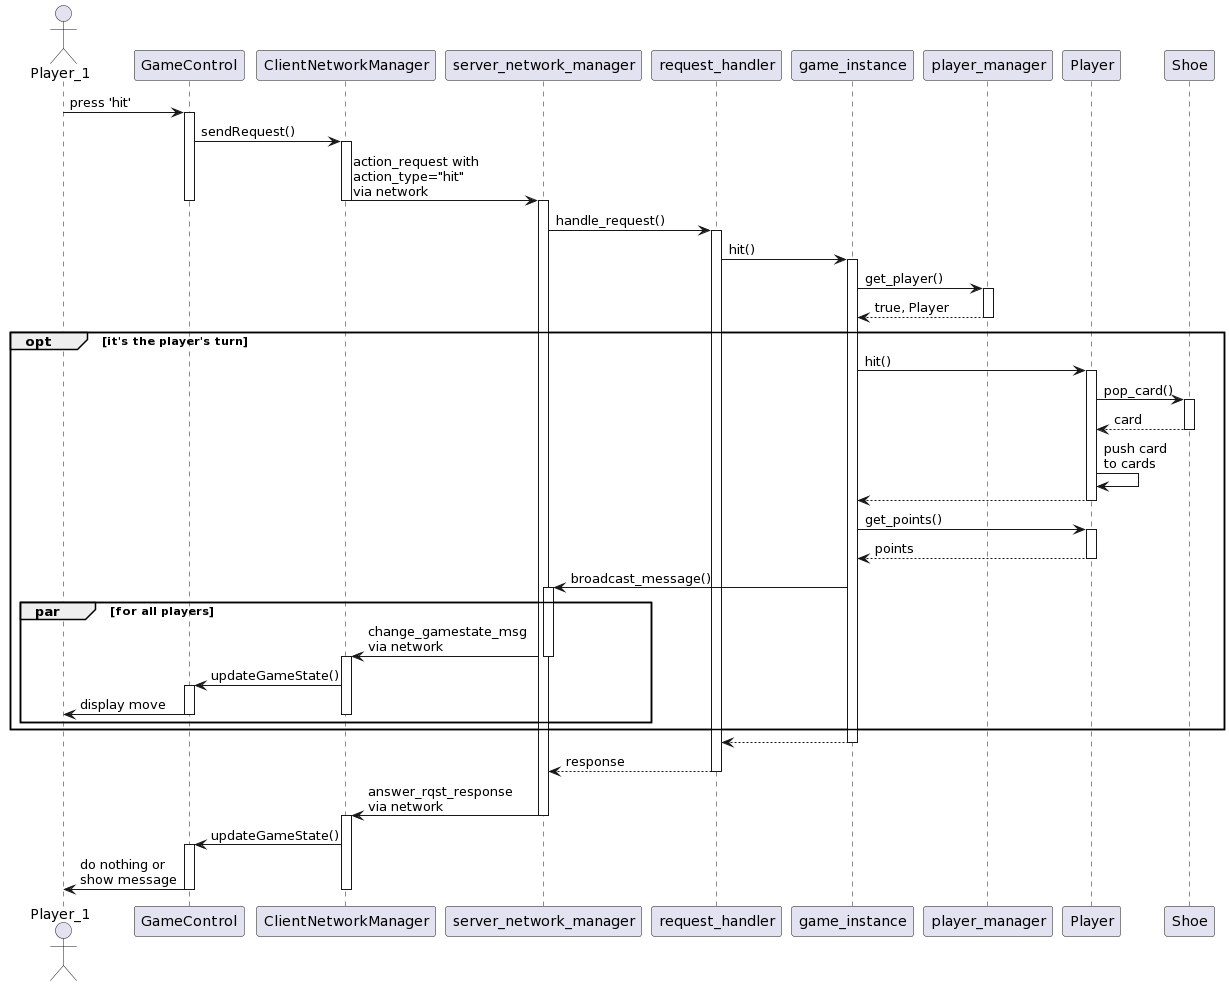

The diagram above was rendered by PlantUML. Its source (embedded in the PNG):
@startuml
actor Player_1 as player

player -> GameControl: press 'hit'
activate GameControl

GameControl -> ClientNetworkManager: sendRequest()
activate ClientNetworkManager

ClientNetworkManager -> server_network_manager: action_request with\naction_type="hit"\nvia network
deactivate ClientNetworkManager
deactivate GameControl
activate server_network_manager

server_network_manager -> request_handler: handle_request()
activate request_handler

request_handler -> game_instance: hit()
activate game_instance

game_instance -> player_manager: get_player()
activate player_manager

player_manager --> game_instance: true, Player
deactivate player_manager

group opt [it's the player's turn]
  game_instance -> Player: hit()
  activate Player

  Player -> Shoe: pop_card()
  activate Shoe

  Shoe --> Player: card
  deactivate Shoe

  Player -> Player: push card\nto cards

  Player --> game_instance
  deactivate Player

  game_instance -> Player: get_points()
  activate Player

  Player --> game_instance: points
  deactivate Player

  game_instance -> server_network_manager: broadcast_message()
  activate server_network_manager

  group par [for all players]
    server_network_manager -> ClientNetworkManager: change_gamestate_msg\nvia network
    deactivate server_network_manager
    activate ClientNetworkManager

    ClientNetworkManager -> GameControl: updateGameState()
    activate GameControl

    GameControl -> player: display move
    deactivate GameControl
    deactivate ClientNetworkManager
  end
end

game_instance --> request_handler:
deactivate game_instance

request_handler --> server_network_manager: response
deactivate request_handler

server_network_manager -> ClientNetworkManager: answer_rqst_response\nvia network
deactivate server_network_manager
activate ClientNetworkManager

ClientNetworkManager -> GameControl: updateGameState()
activate GameControl

GameControl -> player: do nothing or\nshow message
deactivate ClientNetworkManager
deactivate GameControl
@enduml